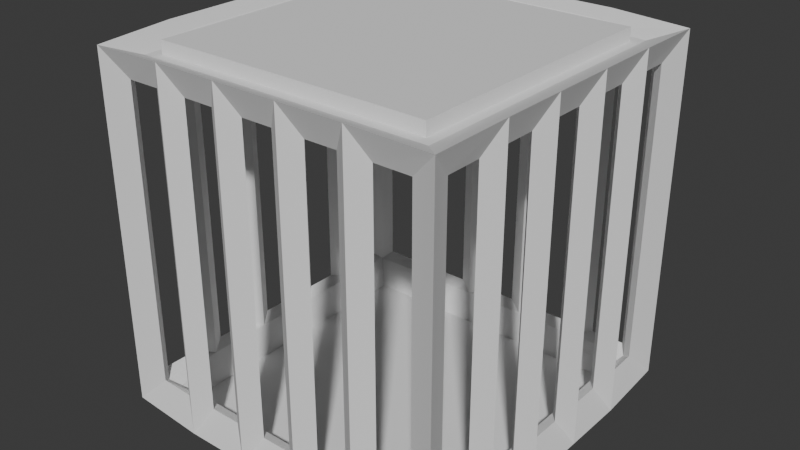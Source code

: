 # Source: cage.blend  (saved by Blender 4.4.30; exported with 4.5.12 LTS)
import bpy
from mathutils import Matrix  # noqa: F401  (used for matrix-valued properties, if any)

bpy.ops.wm.read_factory_settings(use_empty=True)
scene = bpy.context.scene
scene.name = 'Scene'

# ---- collections
col_collection = bpy.data.collections.new('Collection'); scene.collection.children.link(col_collection)

# ---- world
world_world = bpy.data.worlds.new('World'); scene.world = world_world
world_world.use_nodes = True; world_world.node_tree.nodes.clear()
_N = world_world.node_tree.nodes; _L = world_world.node_tree.links
n0 = _N.new('ShaderNodeOutputWorld'); n0.name = 'World Output'; n0.location = (300, 300)
n1 = _N.new('ShaderNodeBackground'); n1.name = 'Background'; n1.location = (10, 300)
n1.inputs[0].default_value = (0.05088, 0.05088, 0.05088, 1.0)
_L.new(n1.outputs[0], n0.inputs[0])
n0.is_active_output = True
world_world.color = (0.05088, 0.05088, 0.05088)
world_world.sun_shadow_jitter_overblur = 0.0

# ---- meshes
me_cube_003 = bpy.data.meshes.new('Cube.003')
me_cube_003.from_pydata([(-0.9583, -0.9583, -0.9583), (-1.077, -1.077, -1.077), (-0.9583, -0.9583, 0.9583), (-1.077, -1.077, 1.077), (-0.9583, 0.9583, -0.9583), (-1.077, 1.077, -1.077), (-0.9583, 0.9583, 0.9583), (-1.077, 1.077, 1.077), (0.9583, -0.9583, -0.9583), (1.077, -1.077, -1.077), (0.9583, -0.9583, 0.9583), (1.077, -1.077, 1.077), (0.9583, 0.9583, -0.9583), (1.077, 1.077, -1.077), (0.9583, 0.9583, 0.9583), (1.077, 1.077, 1.077), (0.6, 0.949, -0.949), (0.6, 1.095, -1.095), (0.2, 0.949, -0.949), (0.2, 1.095, -1.095), (-0.2, 0.949, -0.949), (-0.2, 1.095, -1.095), (-0.6, 0.949, -0.949), (-0.6, 1.095, -1.095), (-0.6, 0.949, 0.949), (-0.6, 1.095, 1.095), (-0.2, 0.949, 0.949), (-0.2, 1.095, 1.095), (0.2, 0.949, 0.949), (0.2, 1.095, 1.095), (0.6, 0.949, 0.949), (0.6, 1.095, 1.095), (-0.6, -0.949, -0.949), (-0.6, -1.095, -1.095), (-0.2, -0.949, -0.949), (-0.2, -1.095, -1.095), (0.2, -0.949, -0.949), (0.2, -1.095, -1.095), (0.6, -0.949, -0.949), (0.6, -1.095, -1.095), (0.6, -0.949, 0.949), (0.6, -1.095, 1.095), (0.2, -0.949, 0.949), (0.2, -1.095, 1.095), (-0.2, -0.949, 0.949), (-0.2, -1.095, 1.095), (-0.6, -0.949, 0.949), (-0.6, -1.095, 1.095), (-0.949, 0.6, -0.949), (-1.095, 0.6, -1.095), (-0.949, 0.2, -0.949), (-1.095, 0.2, -1.095), (-0.949, -0.2, -0.949), (-1.095, -0.2, -1.095), (-0.949, -0.6, -0.949), (-1.095, -0.6, -1.095), (-0.949, -0.6, 0.949), (-1.095, -0.6, 1.095), (-0.949, -0.2, 0.949), (-1.095, -0.2, 1.095), (-0.949, 0.2, 0.949), (-1.095, 0.2, 1.095), (-0.949, 0.6, 0.949), (-1.095, 0.6, 1.095), (0.949, -0.6, -0.949), (1.095, -0.6, -1.095), (0.949, -0.2, -0.949), (1.095, -0.2, -1.095), (0.949, 0.2, -0.949), (1.095, 0.2, -1.095), (0.949, 0.6, -0.949), (1.095, 0.6, -1.095), (0.949, 0.6, 0.949), (1.095, 0.6, 1.095), (0.949, 0.2, 0.949), (1.095, 0.2, 1.095), (0.949, -0.2, 0.949), (1.095, -0.2, 1.095), (0.949, -0.6, 0.949), (1.095, -0.6, 1.095), (-1.022, 0.703, -0.9188), (-1.022, 0.703, 0.9188), (-1.018, 0.9148, 0.9148), (-1.018, 0.9148, -0.9148), (0.703, 1.022, -0.9188), (0.703, 1.022, 0.9188), (0.9148, 1.018, 0.9148), (0.9148, 1.018, -0.9148), (1.022, -0.703, -0.9188), (1.022, -0.703, 0.9188), (1.018, -0.9148, 0.9148), (1.018, -0.9148, -0.9148), (-0.703, -1.022, -0.9188), (-0.703, -1.022, 0.9188), (-0.9148, -1.018, 0.9148), (-0.9148, -1.018, -0.9148), (0.9148, -1.018, -0.9148), (0.9148, -1.018, 0.9148), (0.703, -1.022, 0.9188), (0.703, -1.022, -0.9188), (0.497, -1.022, -0.9188), (0.497, -1.022, 0.9188), (0.303, -1.022, 0.9188), (0.303, -1.022, -0.9188), (0.097, -1.022, -0.9188), (0.097, -1.022, 0.9188), (-0.097, -1.022, 0.9188), (-0.097, -1.022, -0.9188), (-0.303, -1.022, -0.9188), (-0.303, -1.022, 0.9188), (-0.497, -1.022, 0.9188), (-0.497, -1.022, -0.9188), (-0.9148, 1.018, -0.9148), (-0.9148, 1.018, 0.9148), (-0.703, 1.022, 0.9188), (-0.703, 1.022, -0.9188), (-0.497, 1.022, -0.9188), (-0.497, 1.022, 0.9188), (-0.303, 1.022, 0.9188), (-0.303, 1.022, -0.9188), (-0.097, 1.022, -0.9188), (-0.097, 1.022, 0.9188), (0.097, 1.022, 0.9188), (0.097, 1.022, -0.9188), (0.303, 1.022, -0.9188), (0.303, 1.022, 0.9188), (0.497, 1.022, 0.9188), (0.497, 1.022, -0.9188), (1.018, 0.9148, -0.9148), (1.018, 0.9148, 0.9148), (1.022, 0.703, 0.9188), (1.022, 0.703, -0.9188), (1.022, 0.497, -0.9188), (1.022, 0.497, 0.9188), (1.022, 0.303, 0.9188), (1.022, 0.303, -0.9188), (1.022, 0.097, -0.9188), (1.022, 0.097, 0.9188), (1.022, -0.097, 0.9188), (1.022, -0.097, -0.9188), (1.022, -0.303, -0.9188), (1.022, -0.303, 0.9188), (1.022, -0.497, 0.9188), (1.022, -0.497, -0.9188), (-1.018, -0.9148, -0.9148), (-1.018, -0.9148, 0.9148), (-1.022, -0.703, 0.9188), (-1.022, -0.703, -0.9188), (-1.022, -0.497, -0.9188), (-1.022, -0.497, 0.9188), (-1.022, -0.303, 0.9188), (-1.022, -0.303, -0.9188), (-1.022, -0.097, -0.9188), (-1.022, -0.097, 0.9188), (-1.022, 0.097, 0.9188), (-1.022, 0.097, -0.9188), (-1.022, 0.303, -0.9188), (-1.022, 0.303, 0.9188), (-1.022, 0.497, 0.9188), (-1.022, 0.497, -0.9188), (-0.8564, -0.5996, 1.022), (-0.8531, -0.8531, 1.018), (-0.5996, -0.8564, 1.022), (-0.2, -0.8564, 1.022), (0.2, -0.8564, 1.022), (0.5996, -0.8564, 1.022), (0.8531, -0.8531, 1.018), (0.8564, -0.5996, 1.022), (0.8564, -0.2, 1.022), (0.8564, 0.2, 1.022), (0.8564, 0.5996, 1.022), (0.8531, 0.8531, 1.018), (0.5996, 0.8564, 1.022), (0.2, 0.8564, 1.022), (-0.2, 0.8564, 1.022), (-0.5996, 0.8564, 1.022), (-0.8531, 0.8531, 1.018), (-0.8564, 0.5996, 1.022), (-0.8564, 0.2, 1.022), (-0.8564, -0.2, 1.022), (0.8753, -0.5997, -1.114), (0.8719, -0.8719, -1.11), (0.5997, -0.8753, -1.114), (0.2, -0.8753, -1.114), (-0.2, -0.8753, -1.114), (-0.5997, -0.8753, -1.114), (-0.8719, -0.8719, -1.11), (-0.8753, -0.5997, -1.114), (-0.8753, -0.2, -1.114), (-0.8753, 0.2, -1.114), (-0.8753, 0.5997, -1.114), (-0.8719, 0.8719, -1.11), (-0.5997, 0.8753, -1.114), (-0.2, 0.8753, -1.114), (0.2, 0.8753, -1.114), (0.5997, 0.8753, -1.114), (0.8719, 0.8719, -1.11), (0.8753, 0.5997, -1.114), (0.8753, 0.2, -1.114), (0.8753, -0.2, -1.114), (-0.9188, -0.6, 1.022), (-0.9148, -0.9148, 1.018), (-0.6, -0.9188, 1.022), (-0.2, -0.9188, 1.022), (0.2, -0.9188, 1.022), (0.6, -0.9188, 1.022), (0.9148, -0.9148, 1.018), (0.9188, -0.6, 1.022), (0.9188, -0.2, 1.022), (0.9188, 0.2, 1.022), (0.9188, 0.6, 1.022), (0.9148, 0.9148, 1.018), (0.6, 0.9188, 1.022), (0.2, 0.9188, 1.022), (-0.2, 0.9188, 1.022), (-0.6, 0.9188, 1.022), (-0.9148, 0.9148, 1.018), (-0.9188, 0.6, 1.022), (-0.9188, 0.2, 1.022), (-0.9188, -0.2, 1.022), (-0.8564, -0.5996, 1.099), (-0.8531, -0.8531, 1.095), (-0.5996, -0.8564, 1.099), (-0.2, -0.8564, 1.099), (0.2, -0.8564, 1.099), (0.5996, -0.8564, 1.099), (0.8531, -0.8531, 1.095), (0.8564, -0.5996, 1.099), (0.8564, -0.2, 1.099), (0.8564, 0.2, 1.099), (0.8564, 0.5996, 1.099), (0.8531, 0.8531, 1.095), (0.5996, 0.8564, 1.099), (0.2, 0.8564, 1.099), (-0.2, 0.8564, 1.099), (-0.5996, 0.8564, 1.099), (-0.8531, 0.8531, 1.095), (-0.8564, 0.5996, 1.099), (-0.8564, 0.2, 1.099), (-0.8564, -0.2, 1.099), (0.9188, -0.6, -1.022), (0.9148, -0.9148, -1.018), (0.6, -0.9188, -1.022), (0.2, -0.9188, -1.022), (-0.2, -0.9188, -1.022), (-0.6, -0.9188, -1.022), (-0.9148, -0.9148, -1.018), (-0.9188, -0.6, -1.022), (-0.9188, -0.2, -1.022), (-0.9188, 0.2, -1.022), (-0.9188, 0.6, -1.022), (-0.9148, 0.9148, -1.018), (-0.6, 0.9188, -1.022), (-0.2, 0.9188, -1.022), (0.2, 0.9188, -1.022), (0.6, 0.9188, -1.022), (0.9148, 0.9148, -1.018), (0.9188, 0.6, -1.022), (0.9188, 0.2, -1.022), (0.9188, -0.2, -1.022)], [], [(80, 81, 62, 48), (81, 80, 49, 63), (81, 82, 6, 62), (82, 81, 63, 7), (82, 83, 4, 6), (83, 82, 7, 5), (83, 80, 48, 4), (80, 83, 5, 49), (84, 85, 30, 16), (85, 84, 17, 31), (85, 86, 14, 30), (86, 85, 31, 15), (86, 87, 12, 14), (87, 86, 15, 13), (87, 84, 16, 12), (84, 87, 13, 17), (88, 89, 78, 64), (89, 88, 65, 79), (89, 90, 10, 78), (90, 89, 79, 11), (90, 91, 8, 10), (91, 90, 11, 9), (91, 88, 64, 8), (88, 91, 9, 65), (92, 93, 46, 32), (93, 92, 33, 47), (93, 94, 2, 46), (94, 93, 47, 3), (94, 95, 0, 2), (95, 94, 3, 1), (95, 92, 32, 0), (92, 95, 1, 33), (96, 97, 10, 8), (97, 96, 9, 11), (97, 98, 40, 10), (98, 97, 11, 41), (98, 99, 38, 40), (99, 98, 41, 39), (99, 96, 8, 38), (96, 99, 39, 9), (100, 101, 40, 38), (101, 100, 39, 41), (101, 102, 42, 40), (102, 101, 41, 43), (102, 103, 36, 42), (103, 102, 43, 37), (103, 100, 38, 36), (100, 103, 37, 39), (104, 105, 42, 36), (105, 104, 37, 43), (105, 106, 44, 42), (106, 105, 43, 45), (106, 107, 34, 44), (107, 106, 45, 35), (107, 104, 36, 34), (104, 107, 35, 37), (108, 109, 44, 34), (109, 108, 35, 45), (109, 110, 46, 44), (110, 109, 45, 47), (110, 111, 32, 46), (111, 110, 47, 33), (111, 108, 34, 32), (108, 111, 33, 35), (112, 113, 6, 4), (113, 112, 5, 7), (113, 114, 24, 6), (114, 113, 7, 25), (114, 115, 22, 24), (115, 114, 25, 23), (115, 112, 4, 22), (112, 115, 23, 5), (116, 117, 24, 22), (117, 116, 23, 25), (117, 118, 26, 24), (118, 117, 25, 27), (118, 119, 20, 26), (119, 118, 27, 21), (119, 116, 22, 20), (116, 119, 21, 23), (120, 121, 26, 20), (121, 120, 21, 27), (121, 122, 28, 26), (122, 121, 27, 29), (122, 123, 18, 28), (123, 122, 29, 19), (123, 120, 20, 18), (120, 123, 19, 21), (124, 125, 28, 18), (125, 124, 19, 29), (125, 126, 30, 28), (126, 125, 29, 31), (126, 127, 16, 30), (127, 126, 31, 17), (127, 124, 18, 16), (124, 127, 17, 19), (128, 129, 14, 12), (129, 128, 13, 15), (129, 130, 72, 14), (130, 129, 15, 73), (130, 131, 70, 72), (131, 130, 73, 71), (131, 128, 12, 70), (128, 131, 71, 13), (132, 133, 72, 70), (133, 132, 71, 73), (133, 134, 74, 72), (134, 133, 73, 75), (134, 135, 68, 74), (135, 134, 75, 69), (135, 132, 70, 68), (132, 135, 69, 71), (136, 137, 74, 68), (137, 136, 69, 75), (137, 138, 76, 74), (138, 137, 75, 77), (138, 139, 66, 76), (139, 138, 77, 67), (139, 136, 68, 66), (136, 139, 67, 69), (140, 141, 76, 66), (141, 140, 67, 77), (141, 142, 78, 76), (142, 141, 77, 79), (142, 143, 64, 78), (143, 142, 79, 65), (143, 140, 66, 64), (140, 143, 65, 67), (144, 145, 2, 0), (145, 144, 1, 3), (145, 146, 56, 2), (146, 145, 3, 57), (146, 147, 54, 56), (147, 146, 57, 55), (147, 144, 0, 54), (144, 147, 55, 1), (148, 149, 56, 54), (149, 148, 55, 57), (149, 150, 58, 56), (150, 149, 57, 59), (150, 151, 52, 58), (151, 150, 59, 53), (151, 148, 54, 52), (148, 151, 53, 55), (152, 153, 58, 52), (153, 152, 53, 59), (153, 154, 60, 58), (154, 153, 59, 61), (154, 155, 50, 60), (155, 154, 61, 51), (155, 152, 52, 50), (152, 155, 51, 53), (156, 157, 60, 50), (157, 156, 51, 61), (157, 158, 62, 60), (158, 157, 61, 63), (158, 159, 48, 62), (159, 158, 63, 49), (159, 156, 50, 48), (156, 159, 49, 51), (200, 201, 2, 56), (201, 200, 57, 3), (201, 202, 46, 2), (202, 201, 3, 47), (202, 203, 44, 46), (203, 202, 47, 45), (203, 204, 42, 44), (204, 203, 45, 43), (204, 205, 40, 42), (205, 204, 43, 41), (205, 206, 10, 40), (206, 205, 41, 11), (206, 207, 78, 10), (207, 206, 11, 79), (207, 208, 76, 78), (208, 207, 79, 77), (208, 209, 74, 76), (209, 208, 77, 75), (209, 210, 72, 74), (210, 209, 75, 73), (210, 211, 14, 72), (211, 210, 73, 15), (211, 212, 30, 14), (212, 211, 15, 31), (212, 213, 28, 30), (213, 212, 31, 29), (213, 214, 26, 28), (214, 213, 29, 27), (214, 215, 24, 26), (215, 214, 27, 25), (215, 216, 6, 24), (216, 215, 25, 7), (216, 217, 62, 6), (217, 216, 7, 63), (217, 218, 60, 62), (218, 217, 63, 61), (218, 219, 58, 60), (219, 218, 61, 59), (219, 200, 56, 58), (200, 219, 59, 57), (240, 241, 8, 64), (241, 240, 65, 9), (241, 242, 38, 8), (242, 241, 9, 39), (242, 243, 36, 38), (243, 242, 39, 37), (243, 244, 34, 36), (244, 243, 37, 35), (244, 245, 32, 34), (245, 244, 35, 33), (245, 246, 0, 32), (246, 245, 33, 1), (246, 247, 54, 0), (247, 246, 1, 55), (247, 248, 52, 54), (248, 247, 55, 53), (248, 249, 50, 52), (249, 248, 53, 51), (249, 250, 48, 50), (250, 249, 51, 49), (250, 251, 4, 48), (251, 250, 49, 5), (251, 252, 22, 4), (252, 251, 5, 23), (252, 253, 20, 22), (253, 252, 23, 21), (253, 254, 18, 20), (254, 253, 21, 19), (254, 255, 16, 18), (255, 254, 19, 17), (255, 256, 12, 16), (256, 255, 17, 13), (256, 257, 70, 12), (257, 256, 13, 71), (257, 258, 68, 70), (258, 257, 71, 69), (258, 259, 66, 68), (259, 258, 69, 67), (259, 240, 64, 66), (240, 259, 67, 65), (172, 173, 233, 232), (161, 160, 200, 201), (162, 161, 201, 202), (163, 162, 202, 203), (164, 163, 203, 204), (165, 164, 204, 205), (166, 165, 205, 206), (167, 166, 206, 207), (168, 167, 207, 208), (169, 168, 208, 209), (170, 169, 209, 210), (171, 170, 210, 211), (172, 171, 211, 212), (173, 172, 212, 213), (174, 173, 213, 214), (175, 174, 214, 215), (176, 175, 215, 216), (177, 176, 216, 217), (178, 177, 217, 218), (179, 178, 218, 219), (160, 179, 219, 200), (239, 220, 221, 222, 223, 224, 225, 226, 227, 228, 229, 230, 231, 232, 233, 234, 235, 236, 237, 238), (165, 166, 226, 225), (173, 174, 234, 233), (166, 167, 227, 226), (174, 175, 235, 234), (167, 168, 228, 227), (160, 161, 221, 220), (175, 176, 236, 235), (168, 169, 229, 228), (161, 162, 222, 221), (176, 177, 237, 236), (169, 170, 230, 229), (162, 163, 223, 222), (177, 178, 238, 237), (170, 171, 231, 230), (163, 164, 224, 223), (178, 179, 239, 238), (171, 172, 232, 231), (164, 165, 225, 224), (179, 160, 220, 239), (199, 180, 181, 182, 183, 184, 185, 186, 187, 188, 189, 190, 191, 192, 193, 194, 195, 196, 197, 198), (181, 180, 240, 241), (182, 181, 241, 242), (183, 182, 242, 243), (184, 183, 243, 244), (185, 184, 244, 245), (186, 185, 245, 246), (187, 186, 246, 247), (188, 187, 247, 248), (189, 188, 248, 249), (190, 189, 249, 250), (191, 190, 250, 251), (192, 191, 251, 252), (193, 192, 252, 253), (194, 193, 253, 254), (195, 194, 254, 255), (196, 195, 255, 256), (197, 196, 256, 257), (198, 197, 257, 258), (199, 198, 258, 259), (180, 199, 259, 240)])
_uv = me_cube_003.uv_layers.new(name='UVMap')
_uv.uv.foreach_set('vector', [0.375, 0.2, 0.625, 0.2, 0.625, 0.2, 0.375, 0.2, 0.625, 0.2, 0.375, 0.2, 0.375, 0.2, 0.625, 0.2, 0.625, 0.2, 0.625, 0.25, 0.625, 0.25, 0.625, 0.2, 0.625, 0.25, 0.625, 0.2, 0.625, 0.2, 0.625, 0.25, 0.625, 0.25, 0.375, 0.25, 0.375, 0.25, 0.625, 0.25, 0.375, 0.25, 0.625, 0.25, 0.625, 0.25, 0.375, 0.25, 0.375, 0.25, 0.375, 0.2, 0.375, 0.2, 0.375, 0.25, 0.375, 0.2, 0.375, 0.25, 0.375, 0.25, 0.375, 0.2, 0.375, 0.45, 0.625, 0.45, 0.625, 0.45, 0.375, 0.45, 0.625, 0.45, 0.375, 0.45, 0.375, 0.45, 0.625, 0.45, 0.625, 0.45, 0.625, 0.5, 0.625, 0.5, 0.625, 0.45, 0.625, 0.5, 0.625, 0.45, 0.625, 0.45, 0.625, 0.5, 0.625, 0.5, 0.375, 0.5, 0.375, 0.5, 0.625, 0.5, 0.375, 0.5, 0.625, 0.5, 0.625, 0.5, 0.375, 0.5, 0.375, 0.5, 0.375, 0.45, 0.375, 0.45, 0.375, 0.5, 0.375, 0.45, 0.375, 0.5, 0.375, 0.5, 0.375, 0.45, 0.375, 0.7, 0.625, 0.7, 0.625, 0.7, 0.375, 0.7, 0.625, 0.7, 0.375, 0.7, 0.375, 0.7, 0.625, 0.7, 0.625, 0.7, 0.625, 0.75, 0.625, 0.75, 0.625, 0.7, 0.625, 0.75, 0.625, 0.7, 0.625, 0.7, 0.625, 0.75, 0.625, 0.75, 0.375, 0.75, 0.375, 0.75, 0.625, 0.75, 0.375, 0.75, 0.625, 0.75, 0.625, 0.75, 0.375, 0.75, 0.375, 0.75, 0.375, 0.7, 0.375, 0.7, 0.375, 0.75, 0.375, 0.7, 0.375, 0.75, 0.375, 0.75, 0.375, 0.7, 0.375, 0.95, 0.625, 0.95, 0.625, 0.95, 0.375, 0.95, 0.625, 0.95, 0.375, 0.95, 0.375, 0.95, 0.625, 0.95, 0.625, 0.95, 0.625, 1.0, 0.625, 1.0, 0.625, 0.95, 0.625, 1.0, 0.625, 0.95, 0.625, 0.95, 0.625, 1.0, 0.625, 1.0, 0.375, 1.0, 0.375, 1.0, 0.625, 1.0, 0.375, 1.0, 0.625, 1.0, 0.625, 1.0, 0.375, 1.0, 0.375, 1.0, 0.375, 0.95, 0.375, 0.95, 0.375, 1.0, 0.375, 0.95, 0.375, 1.0, 0.375, 1.0, 0.375, 0.95, 0.375, 0.75, 0.625, 0.75, 0.625, 0.75, 0.375, 0.75, 0.625, 0.75, 0.375, 0.75, 0.375, 0.75, 0.625, 0.75, 0.625, 0.75, 0.625, 0.8, 0.625, 0.8, 0.625, 0.75, 0.625, 0.8, 0.625, 0.75, 0.625, 0.75, 0.625, 0.8, 0.625, 0.8, 0.375, 0.8, 0.375, 0.8, 0.625, 0.8, 0.375, 0.8, 0.625, 0.8, 0.625, 0.8, 0.375, 0.8, 0.375, 0.8, 0.375, 0.75, 0.375, 0.75, 0.375, 0.8, 0.375, 0.75, 0.375, 0.8, 0.375, 0.8, 0.375, 0.75, 0.375, 0.8, 0.625, 0.8, 0.625, 0.8, 0.375, 0.8, 0.625, 0.8, 0.375, 0.8, 0.375, 0.8, 0.625, 0.8, 0.625, 0.8, 0.625, 0.85, 0.625, 0.85, 0.625, 0.8, 0.625, 0.85, 0.625, 0.8, 0.625, 0.8, 0.625, 0.85, 0.625, 0.85, 0.375, 0.85, 0.375, 0.85, 0.625, 0.85, 0.375, 0.85, 0.625, 0.85, 0.625, 0.85, 0.375, 0.85, 0.375, 0.85, 0.375, 0.8, 0.375, 0.8, 0.375, 0.85, 0.375, 0.8, 0.375, 0.85, 0.375, 0.85, 0.375, 0.8, 0.375, 0.85, 0.625, 0.85, 0.625, 0.85, 0.375, 0.85, 0.625, 0.85, 0.375, 0.85, 0.375, 0.85, 0.625, 0.85, 0.625, 0.85, 0.625, 0.9, 0.625, 0.9, 0.625, 0.85, 0.625, 0.9, 0.625, 0.85, 0.625, 0.85, 0.625, 0.9, 0.625, 0.9, 0.375, 0.9, 0.375, 0.9, 0.625, 0.9, 0.375, 0.9, 0.625, 0.9, 0.625, 0.9, 0.375, 0.9, 0.375, 0.9, 0.375, 0.85, 0.375, 0.85, 0.375, 0.9, 0.375, 0.85, 0.375, 0.9, 0.375, 0.9, 0.375, 0.85, 0.375, 0.9, 0.625, 0.9, 0.625, 0.9, 0.375, 0.9, 0.625, 0.9, 0.375, 0.9, 0.375, 0.9, 0.625, 0.9, 0.625, 0.9, 0.625, 0.95, 0.625, 0.95, 0.625, 0.9, 0.625, 0.95, 0.625, 0.9, 0.625, 0.9, 0.625, 0.95, 0.625, 0.95, 0.375, 0.95, 0.375, 0.95, 0.625, 0.95, 0.375, 0.95, 0.625, 0.95, 0.625, 0.95, 0.375, 0.95, 0.375, 0.95, 0.375, 0.9, 0.375, 0.9, 0.375, 0.95, 0.375, 0.9, 0.375, 0.95, 0.375, 0.95, 0.375, 0.9, 0.375, 0.25, 0.625, 0.25, 0.625, 0.25, 0.375, 0.25, 0.625, 0.25, 0.375, 0.25, 0.375, 0.25, 0.625, 0.25, 0.625, 0.25, 0.625, 0.3, 0.625, 0.3, 0.625, 0.25, 0.625, 0.3, 0.625, 0.25, 0.625, 0.25, 0.625, 0.3, 0.625, 0.3, 0.375, 0.3, 0.375, 0.3, 0.625, 0.3, 0.375, 0.3, 0.625, 0.3, 0.625, 0.3, 0.375, 0.3, 0.375, 0.3, 0.375, 0.25, 0.375, 0.25, 0.375, 0.3, 0.375, 0.25, 0.375, 0.3, 0.375, 0.3, 0.375, 0.25, 0.375, 0.3, 0.625, 0.3, 0.625, 0.3, 0.375, 0.3, 0.625, 0.3, 0.375, 0.3, 0.375, 0.3, 0.625, 0.3, 0.625, 0.3, 0.625, 0.35, 0.625, 0.35, 0.625, 0.3, 0.625, 0.35, 0.625, 0.3, 0.625, 0.3, 0.625, 0.35, 0.625, 0.35, 0.375, 0.35, 0.375, 0.35, 0.625, 0.35, 0.375, 0.35, 0.625, 0.35, 0.625, 0.35, 0.375, 0.35, 0.375, 0.35, 0.375, 0.3, 0.375, 0.3, 0.375, 0.35, 0.375, 0.3, 0.375, 0.35, 0.375, 0.35, 0.375, 0.3, 0.375, 0.35, 0.625, 0.35, 0.625, 0.35, 0.375, 0.35, 0.625, 0.35, 0.375, 0.35, 0.375, 0.35, 0.625, 0.35, 0.625, 0.35, 0.625, 0.4, 0.625, 0.4, 0.625, 0.35, 0.625, 0.4, 0.625, 0.35, 0.625, 0.35, 0.625, 0.4, 0.625, 0.4, 0.375, 0.4, 0.375, 0.4, 0.625, 0.4, 0.375, 0.4, 0.625, 0.4, 0.625, 0.4, 0.375, 0.4, 0.375, 0.4, 0.375, 0.35, 0.375, 0.35, 0.375, 0.4, 0.375, 0.35, 0.375, 0.4, 0.375, 0.4, 0.375, 0.35, 0.375, 0.4, 0.625, 0.4, 0.625, 0.4, 0.375, 0.4, 0.625, 0.4, 0.375, 0.4, 0.375, 0.4, 0.625, 0.4, 0.625, 0.4, 0.625, 0.45, 0.625, 0.45, 0.625, 0.4, 0.625, 0.45, 0.625, 0.4, 0.625, 0.4, 0.625, 0.45, 0.625, 0.45, 0.375, 0.45, 0.375, 0.45, 0.625, 0.45, 0.375, 0.45, 0.625, 0.45, 0.625, 0.45, 0.375, 0.45, 0.375, 0.45, 0.375, 0.4, 0.375, 0.4, 0.375, 0.45, 0.375, 0.4, 0.375, 0.45, 0.375, 0.45, 0.375, 0.4, 0.375, 0.5, 0.625, 0.5, 0.625, 0.5, 0.375, 0.5, 0.625, 0.5, 0.375, 0.5, 0.375, 0.5, 0.625, 0.5, 0.625, 0.5, 0.625, 0.55, 0.625, 0.55, 0.625, 0.5, 0.625, 0.55, 0.625, 0.5, 0.625, 0.5, 0.625, 0.55, 0.625, 0.55, 0.375, 0.55, 0.375, 0.55, 0.625, 0.55, 0.375, 0.55, 0.625, 0.55, 0.625, 0.55, 0.375, 0.55, 0.375, 0.55, 0.375, 0.5, 0.375, 0.5, 0.375, 0.55, 0.375, 0.5, 0.375, 0.55, 0.375, 0.55, 0.375, 0.5, 0.375, 0.55, 0.625, 0.55, 0.625, 0.55, 0.375, 0.55, 0.625, 0.55, 0.375, 0.55, 0.375, 0.55, 0.625, 0.55, 0.625, 0.55, 0.625, 0.6, 0.625, 0.6, 0.625, 0.55, 0.625, 0.6, 0.625, 0.55, 0.625, 0.55, 0.625, 0.6, 0.625, 0.6, 0.375, 0.6, 0.375, 0.6, 0.625, 0.6, 0.375, 0.6, 0.625, 0.6, 0.625, 0.6, 0.375, 0.6, 0.375, 0.6, 0.375, 0.55, 0.375, 0.55, 0.375, 0.6, 0.375, 0.55, 0.375, 0.6, 0.375, 0.6, 0.375, 0.55, 0.375, 0.6, 0.625, 0.6, 0.625, 0.6, 0.375, 0.6, 0.625, 0.6, 0.375, 0.6, 0.375, 0.6, 0.625, 0.6, 0.625, 0.6, 0.625, 0.65, 0.625, 0.65, 0.625, 0.6, 0.625, 0.65, 0.625, 0.6, 0.625, 0.6, 0.625, 0.65, 0.625, 0.65, 0.375, 0.65, 0.375, 0.65, 0.625, 0.65, 0.375, 0.65, 0.625, 0.65, 0.625, 0.65, 0.375, 0.65, 0.375, 0.65, 0.375, 0.6, 0.375, 0.6, 0.375, 0.65, 0.375, 0.6, 0.375, 0.65, 0.375, 0.65, 0.375, 0.6, 0.375, 0.65, 0.625, 0.65, 0.625, 0.65, 0.375, 0.65, 0.625, 0.65, 0.375, 0.65, 0.375, 0.65, 0.625, 0.65, 0.625, 0.65, 0.625, 0.7, 0.625, 0.7, 0.625, 0.65, 0.625, 0.7, 0.625, 0.65, 0.625, 0.65, 0.625, 0.7, 0.625, 0.7, 0.375, 0.7, 0.375, 0.7, 0.625, 0.7, 0.375, 0.7, 0.625, 0.7, 0.625, 0.7, 0.375, 0.7, 0.375, 0.7, 0.375, 0.65, 0.375, 0.65, 0.375, 0.7, 0.375, 0.65, 0.375, 0.7, 0.375, 0.7, 0.375, 0.65, 0.375, 0.0, 0.625, 0.0, 0.625, 0.0, 0.375, 0.0, 0.625, 0.0, 0.375, 0.0, 0.375, 0.0, 0.625, 0.0, 0.625, 0.0, 0.625, 0.05, 0.625, 0.05, 0.625, 0.0, 0.625, 0.05, 0.625, 0.0, 0.625, 0.0, 0.625, 0.05, 0.625, 0.05, 0.375, 0.05, 0.375, 0.05, 0.625, 0.05, 0.375, 0.05, 0.625, 0.05, 0.625, 0.05, 0.375, 0.05, 0.375, 0.05, 0.375, 0.0, 0.375, 0.0, 0.375, 0.05, 0.375, 0.0, 0.375, 0.05, 0.375, 0.05, 0.375, 0.0, 0.375, 0.05, 0.625, 0.05, 0.625, 0.05, 0.375, 0.05, 0.625, 0.05, 0.375, 0.05, 0.375, 0.05, 0.625, 0.05, 0.625, 0.05, 0.625, 0.1, 0.625, 0.1, 0.625, 0.05, 0.625, 0.1, 0.625, 0.05, 0.625, 0.05, 0.625, 0.1, 0.625, 0.1, 0.375, 0.1, 0.375, 0.1, 0.625, 0.1, 0.375, 0.1, 0.625, 0.1, 0.625, 0.1, 0.375, 0.1, 0.375, 0.1, 0.375, 0.05, 0.375, 0.05, 0.375, 0.1, 0.375, 0.05, 0.375, 0.1, 0.375, 0.1, 0.375, 0.05, 0.375, 0.1, 0.625, 0.1, 0.625, 0.1, 0.375, 0.1, 0.625, 0.1, 0.375, 0.1, 0.375, 0.1, 0.625, 0.1, 0.625, 0.1, 0.625, 0.15, 0.625, 0.15, 0.625, 0.1, 0.625, 0.15, 0.625, 0.1, 0.625, 0.1, 0.625, 0.15, 0.625, 0.15, 0.375, 0.15, 0.375, 0.15, 0.625, 0.15, 0.375, 0.15, 0.625, 0.15, 0.625, 0.15, 0.375, 0.15, 0.375, 0.15, 0.375, 0.1, 0.375, 0.1, 0.375, 0.15, 0.375, 0.1, 0.375, 0.15, 0.375, 0.15, 0.375, 0.1, 0.375, 0.15, 0.625, 0.15, 0.625, 0.15, 0.375, 0.15, 0.625, 0.15, 0.375, 0.15, 0.375, 0.15, 0.625, 0.15, 0.625, 0.15, 0.625, 0.2, 0.625, 0.2, 0.625, 0.15, 0.625, 0.2, 0.625, 0.15, 0.625, 0.15, 0.625, 0.2, 0.625, 0.2, 0.375, 0.2, 0.375, 0.2, 0.625, 0.2, 0.375, 0.2, 0.625, 0.2, 0.625, 0.2, 0.375, 0.2, 0.375, 0.2, 0.375, 0.15, 0.375, 0.15, 0.375, 0.2, 0.375, 0.15, 0.375, 0.2, 0.375, 0.2, 0.375, 0.15, 0.875, 0.7, 0.875, 0.75, 0.875, 0.75, 0.875, 0.7, 0.875, 0.75, 0.875, 0.7, 0.875, 0.7, 0.875, 0.75, 0.875, 0.75, 0.825, 0.75, 0.825, 0.75, 0.875, 0.75, 0.825, 0.75, 0.875, 0.75, 0.875, 0.75, 0.825, 0.75, 0.825, 0.75, 0.775, 0.75, 0.775, 0.75, 0.825, 0.75, 0.775, 0.75, 0.825, 0.75, 0.825, 0.75, 0.775, 0.75, 0.775, 0.75, 0.725, 0.75, 0.725, 0.75, 0.775, 0.75, 0.725, 0.75, 0.775, 0.75, 0.775, 0.75, 0.725, 0.75, 0.725, 0.75, 0.675, 0.75, 0.675, 0.75, 0.725, 0.75, 0.675, 0.75, 0.725, 0.75, 0.725, 0.75, 0.675, 0.75, 0.675, 0.75, 0.625, 0.75, 0.625, 0.75, 0.675, 0.75, 0.625, 0.75, 0.675, 0.75, 0.675, 0.75, 0.625, 0.75, 0.625, 0.75, 0.625, 0.7, 0.625, 0.7, 0.625, 0.75, 0.625, 0.7, 0.625, 0.75, 0.625, 0.75, 0.625, 0.7, 0.625, 0.7, 0.625, 0.65, 0.625, 0.65, 0.625, 0.7, 0.625, 0.65, 0.625, 0.7, 0.625, 0.7, 0.625, 0.65, 0.625, 0.65, 0.625, 0.6, 0.625, 0.6, 0.625, 0.65, 0.625, 0.6, 0.625, 0.65, 0.625, 0.65, 0.625, 0.6, 0.625, 0.6, 0.625, 0.55, 0.625, 0.55, 0.625, 0.6, 0.625, 0.55, 0.625, 0.6, 0.625, 0.6, 0.625, 0.55, 0.625, 0.55, 0.625, 0.5, 0.625, 0.5, 0.625, 0.55, 0.625, 0.5, 0.625, 0.55, 0.625, 0.55, 0.625, 0.5, 0.625, 0.5, 0.675, 0.5, 0.675, 0.5, 0.625, 0.5, 0.675, 0.5, 0.625, 0.5, 0.625, 0.5, 0.675, 0.5, 0.675, 0.5, 0.725, 0.5, 0.725, 0.5, 0.675, 0.5, 0.725, 0.5, 0.675, 0.5, 0.675, 0.5, 0.725, 0.5, 0.725, 0.5, 0.775, 0.5, 0.775, 0.5, 0.725, 0.5, 0.775, 0.5, 0.725, 0.5, 0.725, 0.5, 0.775, 0.5, 0.775, 0.5, 0.825, 0.5, 0.825, 0.5, 0.775, 0.5, 0.825, 0.5, 0.775, 0.5, 0.775, 0.5, 0.825, 0.5, 0.825, 0.5, 0.875, 0.5, 0.875, 0.5, 0.825, 0.5, 0.875, 0.5, 0.825, 0.5, 0.825, 0.5, 0.875, 0.5, 0.875, 0.5, 0.875, 0.55, 0.875, 0.55, 0.875, 0.5, 0.875, 0.55, 0.875, 0.5, 0.875, 0.5, 0.875, 0.55, 0.875, 0.55, 0.875, 0.6, 0.875, 0.6, 0.875, 0.55, 0.875, 0.6, 0.875, 0.55, 0.875, 0.55, 0.875, 0.6, 0.875, 0.6, 0.875, 0.65, 0.875, 0.65, 0.875, 0.6, 0.875, 0.65, 0.875, 0.6, 0.875, 0.6, 0.875, 0.65, 0.875, 0.65, 0.875, 0.7, 0.875, 0.7, 0.875, 0.65, 0.875, 0.7, 0.875, 0.65, 0.875, 0.65, 0.875, 0.7, 0.375, 0.7, 0.375, 0.75, 0.375, 0.75, 0.375, 0.7, 0.375, 0.75, 0.375, 0.7, 0.375, 0.7, 0.375, 0.75, 0.375, 0.75, 0.325, 0.75, 0.325, 0.75, 0.375, 0.75, 0.325, 0.75, 0.375, 0.75, 0.375, 0.75, 0.325, 0.75, 0.325, 0.75, 0.275, 0.75, 0.275, 0.75, 0.325, 0.75, 0.275, 0.75, 0.325, 0.75, 0.325, 0.75, 0.275, 0.75, 0.275, 0.75, 0.225, 0.75, 0.225, 0.75, 0.275, 0.75, 0.225, 0.75, 0.275, 0.75, 0.275, 0.75, 0.225, 0.75, 0.225, 0.75, 0.175, 0.75, 0.175, 0.75, 0.225, 0.75, 0.175, 0.75, 0.225, 0.75, 0.225, 0.75, 0.175, 0.75, 0.175, 0.75, 0.125, 0.75, 0.125, 0.75, 0.175, 0.75, 0.125, 0.75, 0.175, 0.75, 0.175, 0.75, 0.125, 0.75, 0.125, 0.75, 0.125, 0.7, 0.125, 0.7, 0.125, 0.75, 0.125, 0.7, 0.125, 0.75, 0.125, 0.75, 0.125, 0.7, 0.125, 0.7, 0.125, 0.65, 0.125, 0.65, 0.125, 0.7, 0.125, 0.65, 0.125, 0.7, 0.125, 0.7, 0.125, 0.65, 0.125, 0.65, 0.125, 0.6, 0.125, 0.6, 0.125, 0.65, 0.125, 0.6, 0.125, 0.65, 0.125, 0.65, 0.125, 0.6, 0.125, 0.6, 0.125, 0.55, 0.125, 0.55, 0.125, 0.6, 0.125, 0.55, 0.125, 0.6, 0.125, 0.6, 0.125, 0.55, 0.125, 0.55, 0.125, 0.5, 0.125, 0.5, 0.125, 0.55, 0.125, 0.5, 0.125, 0.55, 0.125, 0.55, 0.125, 0.5, 0.125, 0.5, 0.175, 0.5, 0.175, 0.5, 0.125, 0.5, 0.175, 0.5, 0.125, 0.5, 0.125, 0.5, 0.175, 0.5, 0.175, 0.5, 0.225, 0.5, 0.225, 0.5, 0.175, 0.5, 0.225, 0.5, 0.175, 0.5, 0.175, 0.5, 0.225, 0.5, 0.225, 0.5, 0.275, 0.5, 0.275, 0.5, 0.225, 0.5, 0.275, 0.5, 0.225, 0.5, 0.225, 0.5, 0.275, 0.5, 0.275, 0.5, 0.325, 0.5, 0.325, 0.5, 0.275, 0.5, 0.325, 0.5, 0.275, 0.5, 0.275, 0.5, 0.325, 0.5, 0.325, 0.5, 0.375, 0.5, 0.375, 0.5, 0.325, 0.5, 0.375, 0.5, 0.325, 0.5, 0.325, 0.5, 0.375, 0.5, 0.375, 0.5, 0.375, 0.55, 0.375, 0.55, 0.375, 0.5, 0.375, 0.55, 0.375, 0.5, 0.375, 0.5, 0.375, 0.55, 0.375, 0.55, 0.375, 0.6, 0.375, 0.6, 0.375, 0.55, 0.375, 0.6, 0.375, 0.55, 0.375, 0.55, 0.375, 0.6, 0.375, 0.6, 0.375, 0.65, 0.375, 0.65, 0.375, 0.6, 0.375, 0.65, 0.375, 0.6, 0.375, 0.6, 0.375, 0.65, 0.375, 0.65, 0.375, 0.7, 0.375, 0.7, 0.375, 0.65, 0.375, 0.7, 0.375, 0.65, 0.375, 0.65, 0.375, 0.7, 0.0, 0.0, 0.0, 0.0, 0.0, 0.0, 0.0, 0.0, 0.0, 0.0, 0.0, 0.0, 0.0, 0.0, 0.0, 0.0, 0.0, 0.0, 0.0, 0.0, 0.0, 0.0, 0.0, 0.0, 0.0, 0.0, 0.0, 0.0, 0.0, 0.0, 0.0, 0.0, 0.0, 0.0, 0.0, 0.0, 0.0, 0.0, 0.0, 0.0, 0.0, 0.0, 0.0, 0.0, 0.0, 0.0, 0.0, 0.0, 0.0, 0.0, 0.0, 0.0, 0.0, 0.0, 0.0, 0.0, 0.0, 0.0, 0.0, 0.0, 0.0, 0.0, 0.0, 0.0, 0.0, 0.0, 0.0, 0.0, 0.0, 0.0, 0.0, 0.0, 0.0, 0.0, 0.0, 0.0, 0.0, 0.0, 0.0, 0.0, 0.0, 0.0, 0.0, 0.0, 0.0, 0.0, 0.0, 0.0, 0.0, 0.0, 0.0, 0.0, 0.0, 0.0, 0.0, 0.0, 0.0, 0.0, 0.0, 0.0, 0.0, 0.0, 0.0, 0.0, 0.0, 0.0, 0.0, 0.0, 0.0, 0.0, 0.0, 0.0, 0.0, 0.0, 0.0, 0.0, 0.0, 0.0, 0.0, 0.0, 0.0, 0.0, 0.0, 0.0, 0.0, 0.0, 0.0, 0.0, 0.0, 0.0, 0.0, 0.0, 0.0, 0.0, 0.0, 0.0, 0.0, 0.0, 0.0, 0.0, 0.0, 0.0, 0.0, 0.0, 0.0, 0.0, 0.0, 0.0, 0.0, 0.0, 0.0, 0.0, 0.0, 0.0, 0.0, 0.0, 0.0, 0.0, 0.0, 0.0, 0.0, 0.0, 0.0, 0.0, 0.0, 0.0, 0.0, 0.0, 0.0, 0.0, 0.0, 0.0, 0.0, 0.0, 0.0, 0.0, 0.0, 0.0, 0.0, 0.0, 0.0, 0.0, 0.0, 0.0, 0.0, 0.0, 0.0, 0.0, 0.0, 0.0, 0.0, 0.0, 0.0, 0.0, 0.0, 0.0, 0.0, 0.0, 0.0, 0.0, 0.0, 0.0, 0.0, 0.0, 0.0, 0.0, 0.0, 0.0, 0.0, 0.0, 0.0, 0.0, 0.0, 0.0, 0.0, 0.0, 0.0, 0.0, 0.0, 0.0, 0.0, 0.0, 0.0, 0.0, 0.0, 0.0, 0.0, 0.0, 0.0, 0.0, 0.0, 0.0, 0.0, 0.0, 0.0, 0.0, 0.0, 0.0, 0.0, 0.0, 0.0, 0.0, 0.0, 0.0, 0.0, 0.0, 0.0, 0.0, 0.0, 0.0, 0.0, 0.0, 0.0, 0.0, 0.0, 0.0, 0.0, 0.0, 0.0, 0.0, 0.0, 0.0, 0.0, 0.0, 0.0, 0.0, 0.0, 0.0, 0.0, 0.0, 0.0, 0.0, 0.0, 0.0, 0.0, 0.0, 0.0, 0.0, 0.0, 0.0, 0.0, 0.0, 0.0, 0.0, 0.0, 0.0, 0.0, 0.0, 0.0, 0.0, 0.0, 0.0, 0.0, 0.0, 0.0, 0.0, 0.0, 0.0, 0.0, 0.0, 0.0, 0.0, 0.0, 0.0, 0.0, 0.0, 0.0, 0.0, 0.0, 0.0, 0.0, 0.0, 0.0, 0.0, 0.0, 0.0, 0.0, 0.0, 0.0, 0.0, 0.0, 0.0, 0.0, 0.0, 0.0, 0.0, 0.0, 0.0, 0.0, 0.0, 0.0, 0.0, 0.0, 0.0, 0.0, 0.0, 0.0, 0.0, 0.0, 0.0, 0.0, 0.0, 0.0, 0.0, 0.0, 0.0, 0.0, 0.0, 0.0, 0.0, 0.0, 0.0, 0.0, 0.0, 0.0, 0.0, 0.0, 0.0, 0.0, 0.0, 0.0, 0.0, 0.0, 0.0, 0.0, 0.0, 0.0, 0.0, 0.0, 0.0, 0.0, 0.0, 0.0, 0.0, 0.0, 0.0, 0.0, 0.0, 0.0, 0.0, 0.0, 0.0, 0.0, 0.0, 0.0, 0.0, 0.0, 0.0, 0.0, 0.0, 0.0, 0.0, 0.0, 0.0, 0.0, 0.0, 0.0, 0.0, 0.0, 0.0, 0.0, 0.0, 0.0, 0.0, 0.0, 0.0, 0.0, 0.0, 0.0, 0.0, 0.0, 0.0, 0.0, 0.0, 0.0, 0.0, 0.0, 0.0, 0.0, 0.0, 0.0, 0.0, 0.0, 0.0, 0.0, 0.0, 0.0, 0.0, 0.0, 0.0, 0.0, 0.0, 0.0, 0.0, 0.0, 0.0, 0.0, 0.0, 0.0, 0.0, 0.0, 0.0, 0.0, 0.0, 0.0, 0.0, 0.0, 0.0, 0.0, 0.0, 0.0, 0.0, 0.0, 0.0, 0.0, 0.0, 0.0, 0.0, 0.0, 0.0, 0.0, 0.0, 0.0, 0.0, 0.0, 0.0, 0.0, 0.0, 0.0, 0.0, 0.0, 0.0, 0.0, 0.0, 0.0, 0.0, 0.0, 0.0, 0.0, 0.0, 0.0, 0.0, 0.0, 0.0, 0.0, 0.0, 0.0, 0.0, 0.0, 0.0, 0.0, 0.0, 0.0, 0.0, 0.0, 0.0, 0.0, 0.0, 0.0, 0.0, 0.0, 0.0, 0.0, 0.0, 0.0, 0.0, 0.0, 0.0, 0.0, 0.0, 0.0, 0.0, 0.0, 0.0, 0.0, 0.0, 0.0, 0.0, 0.0, 0.0, 0.0, 0.0, 0.0, 0.0, 0.0, 0.0, 0.0, 0.0, 0.0, 0.0, 0.0, 0.0, 0.0, 0.0, 0.0, 0.0, 0.0, 0.0, 0.0, 0.0, 0.0, 0.0, 0.0, 0.0, 0.0, 0.0, 0.0, 0.0, 0.0, 0.0, 0.0, 0.0, 0.0, 0.0, 0.0, 0.0, 0.0, 0.0, 0.0, 0.0])
me_cube_003.update()

# ---- objects
ob_cube = bpy.data.objects.new('Cube', me_cube_003)

# ---- transforms, parenting, visibility, modifiers, constraints
ob_cube.location = (0.0, 0.0, 0.0)

# ---- collection membership
col_collection.objects.link(ob_cube)

# ---- scene / render settings (as saved in the file)
scene.frame_start = 1; scene.frame_end = 250; scene.frame_set(34)
scene.render.engine = 'BLENDER_EEVEE_NEXT'
bpy.context.view_layer.update()

# ---- added for rendering (the .blend has no active camera and no usable light): camera, sun
cam_auto = bpy.data.cameras.new('AutoCamera')
cam_auto.lens = 50.0
cam_auto.sensor_width = 36.0
cam_auto.clip_end = 1000.0
ob_auto_camera = bpy.data.objects.new('AutoCamera', cam_auto)
scene.collection.objects.link(ob_auto_camera)
ob_auto_camera.location = (3.52129, -4.22555, 2.8093)
ob_auto_camera.rotation_euler = (1.09748, -7.21219e-08, 0.694738)
scene.camera = ob_auto_camera
light_auto_sun = bpy.data.lights.new('AutoSun', 'SUN')
light_auto_sun.energy = 3.0
light_auto_sun.angle = 0.0523599
ob_auto_sun = bpy.data.objects.new('AutoSun', light_auto_sun)
scene.collection.objects.link(ob_auto_sun)
ob_auto_sun.rotation_euler = (0.872665, 0.174533, 0.523599)
bpy.context.view_layer.update()
